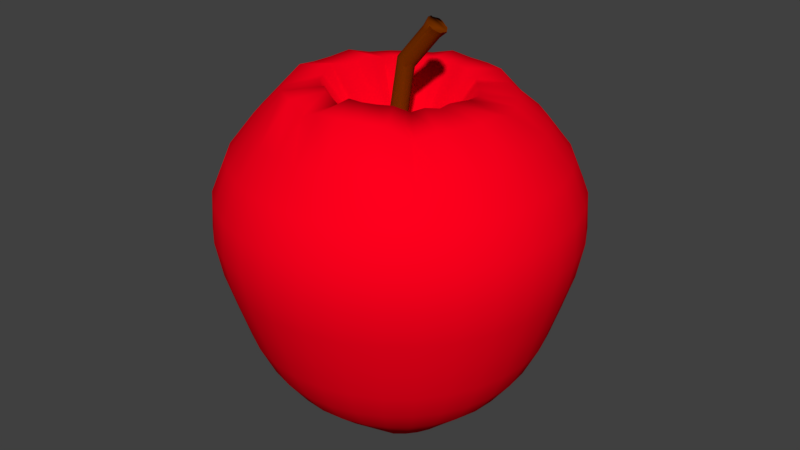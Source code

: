 # Source: AppleFull.blend  (saved by Blender 2.78.0; exported with 4.5.12 LTS)
import bpy
from mathutils import Matrix  # noqa: F401  (used for matrix-valued properties, if any)

bpy.ops.wm.read_factory_settings(use_empty=True)
scene = bpy.context.scene
scene.name = 'Scene'

# ---- collections
col_collection_1 = bpy.data.collections.new('Collection 1'); scene.collection.children.link(col_collection_1)

# ---- materials (node trees are filled in below, after node groups)
mat_brown = bpy.data.materials.new('Brown')
mat_brown.alpha_threshold = 0.0
mat_brown.use_transparent_shadow = False
mat_brown.diffuse_color = (0.1679, 0.02879, 0.0, 1.0)
mat_brown.roughness = 0.5
mat_brown.specular_intensity = 0.0
mat_apple_green = bpy.data.materials.new('Apple_Green')
mat_apple_green.alpha_threshold = 0.0
mat_apple_green.use_transparent_shadow = False
mat_apple_green.diffuse_color = (1.0, 0.0, 0.01208, 1.0)
mat_apple_green.roughness = 0.5
mat_apple_green.specular_intensity = 0.8

# ---- material node trees

# ---- world
world_world = bpy.data.worlds.new('World'); scene.world = world_world
world_world.color = (0.05088, 0.05088, 0.05088)
world_world.use_sun_shadow = False
world_world.sun_shadow_jitter_overblur = 0.0
world_world.cycles.sampling_method = 'MANUAL'

# ---- meshes
me_sphere_001 = bpy.data.meshes.new('Sphere.001')
me_sphere_001.from_pydata([(0.03806, 0.1913, 0.9808), (0.07466, 0.3753, 0.9239), (0.1084, 0.5449, 0.8315), (0.1379, 0.6935, 0.7071), (0.1622, 0.8155, 0.5556), (0.1802, 0.9061, 0.3827), (0.1913, 0.9619, 0.1951), (0.1951, 0.9808, 7.55e-08), (0.1913, 0.9619, -0.1951), (0.1802, 0.9061, -0.3827), (0.1622, 0.8155, -0.5556), (0.1379, 0.6935, -0.7071), (0.1037, 0.5213, -0.8095), (0.06839, 0.3445, -0.8784), (0.07466, 0.1802, 0.9808), (0.1464, 0.3536, 0.9239), (0.2126, 0.5133, 0.8315), (0.2706, 0.6533, 0.7071), (0.3182, 0.7682, 0.5556), (0.3536, 0.8536, 0.3827), (0.3753, 0.8541, 0.1951), (0.3827, 0.9239, 7.55e-08), (0.3753, 0.9061, -0.1951), (0.3536, 0.8536, -0.3827), (0.3182, 0.7682, -0.5556), (0.2706, 0.6533, -0.7071), (0.2039, 0.4924, -0.8111), (0.133, 0.3222, -0.8721), (0.1084, 0.1622, 0.9808), (0.2126, 0.3182, 0.9239), (0.3087, 0.4619, 0.8315), (0.3928, 0.5879, 0.7071), (0.4619, 0.6913, 0.5556), (0.5133, 0.7682, 0.3827), (0.5805, 0.8155, 0.1951), (0.5556, 0.8315, 7.55e-08), (0.5449, 0.8155, -0.1951), (0.5133, 0.7682, -0.3827), (0.4521, 0.6773, -0.5477), (0.3752, 0.5652, -0.6862), (0.2879, 0.4328, -0.793), (0.1905, 0.2643, -0.8615), (0.1379, 0.1379, 0.9808), (0.2706, 0.2706, 0.9239), (0.3928, 0.3928, 0.8315), (0.5, 0.5, 0.7071), (0.5879, 0.5879, 0.5556), (0.6533, 0.6533, 0.3827), (0.6935, 0.6935, 0.1951), (0.7071, 0.7071, 7.55e-08), (0.6935, 0.6935, -0.1951), (0.6533, 0.6533, -0.3827), (0.5879, 0.5879, -0.5556), (0.1622, 0.1084, 0.9808), (0.3182, 0.2126, 0.9239), (0.4619, 0.3087, 0.8315), (0.5879, 0.3928, 0.7071), (0.6913, 0.4619, 0.5556), (0.7682, 0.5133, 0.3827), (0.8155, 0.5449, 0.1951), (0.8315, 0.5556, 7.55e-08), (0.8155, 0.5449, -0.1951), (0.7682, 0.5133, -0.3827), (0.6913, 0.4619, -0.5556), (0.5655, 0.3802, -0.6891), (0.4289, 0.2875, -0.7931), (0.2857, 0.1919, -0.8671), (0.1802, 0.07466, 0.9808), (0.3536, 0.1464, 0.9239), (0.5133, 0.2126, 0.8315), (0.6533, 0.2706, 0.7071), (0.7682, 0.3182, 0.5556), (0.8536, 0.3536, 0.3827), (0.9061, 0.3753, 0.1951), (0.9239, 0.3827, 7.55e-08), (0.9061, 0.3753, -0.1951), (0.8536, 0.3536, -0.3827), (0.7682, 0.3182, -0.5556), (0.6229, 0.2608, -0.6848), (0.4801, 0.2001, -0.796), (0.2699, 0.1327, -0.8685), (0.1913, 0.03806, 0.9808), (0.3753, 0.07466, 0.9239), (0.5449, 0.1084, 0.8315), (0.6935, 0.1379, 0.7071), (0.8155, 0.1622, 0.5556), (0.9061, 0.1802, 0.3827), (0.9619, 0.1913, 0.1951), (0.9808, 0.1951, 7.55e-08), (0.9619, 0.1913, -0.1951), (0.9061, 0.1802, -0.3827), (0.8155, 0.1622, -0.5556), (0.6562, 0.1325, -0.6812), (0.5038, 0.1011, -0.7923), (0.3378, 0.06767, -0.87), (0.1951, -3.266e-07, 0.9808), (0.3827, -3.192e-07, 0.9239), (0.5556, -3.117e-07, 0.8315), (0.7071, -3.192e-07, 0.7071), (0.8315, -3.341e-07, 0.5556), (0.9239, -2.745e-07, 0.3827), (0.9808, -3.937e-07, 0.1951), (1.0, -3.788e-07, 7.55e-08), (0.9808, -3.937e-07, -0.1951), (0.9239, -2.298e-07, -0.3827), (0.8315, -3.341e-07, -0.5556), (0.6663, 0.000883, -0.6796), (0.5043, 0.0002898, -0.784), (0.376, -0.0002396, -0.8721), (0.1913, -0.03806, 0.9808), (0.3753, -0.07466, 0.9239), (0.5449, -0.1084, 0.8315), (0.6935, -0.138, 0.7071), (0.8155, -0.1622, 0.5556), (0.9061, -0.1802, 0.3827), (0.9619, -0.1913, 0.1951), (0.9808, -0.1951, 7.55e-08), (0.9619, -0.1913, -0.1951), (0.9061, -0.1802, -0.3827), (0.8155, -0.1622, -0.5556), (0.6575, -0.1302, -0.6823), (0.4919, -0.09809, -0.7817), (0.2911, -0.06853, -0.8754), (0.1802, -0.07466, 0.9808), (0.3536, -0.1464, 0.9239), (0.5133, -0.2126, 0.8315), (0.6533, -0.2706, 0.7071), (0.7682, -0.3182, 0.5556), (0.8536, -0.3536, 0.3827), (0.9061, -0.3753, 0.1951), (0.9239, -0.3827, 7.55e-08), (0.9061, -0.3753, -0.1951), (0.8536, -0.3536, -0.3827), (0.7682, -0.3182, -0.5556), (0.6199, -0.2564, -0.683), (0.4656, -0.1938, -0.7847), (0.325, -0.136, -0.881), (0.1622, -0.1084, 0.9808), (0.3182, -0.2126, 0.9239), (0.4619, -0.3087, 0.8315), (0.5879, -0.3928, 0.7071), (0.6913, -0.4619, 0.5556), (0.7682, -0.5133, 0.3827), (0.8155, -0.5449, 0.1951), (0.8315, -0.5556, 7.55e-08), (0.8155, -0.5449, -0.1951), (0.7531, -0.5032, -0.3788), (0.6886, -0.46, -0.5541), (0.5576, -0.3732, -0.6839), (0.4245, -0.2841, -0.792), (0.2995, -0.2008, -0.8913), (0.1379, -0.138, 0.9808), (0.2706, -0.2706, 0.9239), (0.3928, -0.3928, 0.8315), (0.5, -0.5, 0.7071), (0.5879, -0.5879, 0.5556), (0.6533, -0.6533, 0.3827), (0.6935, -0.6935, 0.1951), (0.7071, -0.7071, 7.55e-08), (0.6935, -0.6935, -0.1951), (0.6533, -0.6533, -0.3827), (0.5697, -0.5704, -0.5446), (0.1084, -0.1622, 0.9808), (0.2126, -0.3182, 0.9239), (0.3087, -0.4619, 0.8315), (0.3928, -0.5879, 0.7071), (0.4619, -0.6913, 0.5556), (0.5133, -0.7682, 0.3827), (0.5449, -0.8155, 0.1951), (0.5556, -0.8315, 7.55e-08), (0.5449, -0.8155, -0.1951), (0.5133, -0.7682, -0.3827), (0.4619, -0.6913, -0.5556), (0.3722, -0.5592, -0.6852), (0.2853, -0.4271, -0.7979), (0.2057, -0.3068, -0.9064), (0.07466, -0.1802, 0.9808), (0.1464, -0.3536, 0.9239), (0.2126, -0.5133, 0.8315), (0.2706, -0.6533, 0.7071), (0.3182, -0.7682, 0.5556), (0.3536, -0.8536, 0.3827), (0.3753, -0.9061, 0.1951), (0.3827, -0.9239, 7.55e-08), (0.3753, -0.9061, -0.1951), (0.3536, -0.8536, -0.3827), (0.3182, -0.7682, -0.5556), (0.2561, -0.6214, -0.686), (0.197, -0.4761, -0.8003), (0.142, -0.3414, -0.9092), (0.03806, -0.1913, 0.9808), (0.07466, -0.3753, 0.9239), (0.1084, -0.5449, 0.8315), (0.1379, -0.6935, 0.7071), (0.1622, -0.8155, 0.5556), (0.1802, -0.9061, 0.3827), (0.1913, -0.9619, 0.1951), (0.1951, -0.9808, 7.55e-08), (0.1913, -0.9619, -0.1951), (0.1802, -0.9061, -0.3827), (0.1622, -0.8155, -0.5556), (0.131, -0.6641, -0.6901), (0.1011, -0.5096, -0.8034), (0.07211, -0.305, -0.9075), (-7.212e-09, -0.1951, 0.9808), (4.122e-08, -0.3827, 0.9239), (2.632e-08, -0.5556, 0.8315), (-2.584e-08, -0.7071, 0.7071), (-8.544e-08, -0.8315, 0.5556), (6.357e-08, -0.9239, 0.3827), (-8.544e-08, -0.9808, 0.1951), (-1.003e-07, -1.0, 7.55e-08), (-8.544e-08, -0.9808, -0.1951), (6.357e-08, -0.9239, -0.3827), (-8.544e-08, -0.8315, -0.5556), (-1.171e-05, -0.6788, -0.6918), (-1.435e-05, -0.5202, -0.8041), (-2.154e-06, -0.4805, -0.9072), (-0.03806, -0.1913, 0.9808), (-0.07466, -0.3753, 0.9239), (-0.1084, -0.5449, 0.8315), (-0.1379, -0.6935, 0.7071), (-0.1622, -0.8155, 0.5556), (-0.1802, -0.9061, 0.3827), (-0.1913, -0.9619, 0.1951), (-0.1951, -0.9808, 7.55e-08), (-0.1913, -0.9619, -0.1951), (-0.1802, -0.9061, -0.3827), (-0.1622, -0.8155, -0.5556), (-0.1311, -0.6638, -0.6899), (-0.1013, -0.5099, -0.8036), (-0.07211, -0.3049, -0.9075), (-0.07466, -0.1802, 0.9808), (-0.1464, -0.3536, 0.9239), (-0.2126, -0.5133, 0.8315), (-0.2706, -0.6533, 0.7071), (-0.3182, -0.7682, 0.5556), (-0.3536, -0.8536, 0.3827), (-0.3753, -0.9061, 0.1951), (-0.3827, -0.9239, 7.55e-08), (-0.3753, -0.9061, -0.1951), (-0.3536, -0.8536, -0.3827), (-0.3182, -0.7682, -0.5556), (-0.2562, -0.6214, -0.686), (-0.1974, -0.4768, -0.8009), (-0.1421, -0.3415, -0.9093), (-1.81e-07, -5.968e-07, 1.0), (-0.1084, -0.1622, 0.9808), (-0.2126, -0.3182, 0.9239), (-0.3087, -0.4619, 0.8315), (-0.3928, -0.5879, 0.7071), (-0.4619, -0.6913, 0.5556), (-0.5133, -0.7682, 0.3827), (-0.5449, -0.8155, 0.1951), (-0.5556, -0.8315, 7.55e-08), (-0.5449, -0.8155, -0.1951), (-0.5133, -0.7682, -0.3827), (-0.4619, -0.6913, -0.5556), (-0.3722, -0.5592, -0.6852), (-0.2858, -0.4277, -0.7986), (-0.2057, -0.3067, -0.9062), (-0.1379, -0.138, 0.9808), (-0.2706, -0.2706, 0.9239), (-0.3928, -0.3928, 0.8315), (-0.5, -0.5, 0.7071), (-0.5879, -0.5879, 0.5556), (-0.6533, -0.6533, 0.3827), (-0.6935, -0.6935, 0.1951), (-0.7071, -0.7071, 7.55e-08), (-0.6935, -0.6935, -0.1951), (-0.6533, -0.6533, -0.3827), (-0.5698, -0.5704, -0.5446), (-0.1622, -0.1084, 0.9808), (-0.3182, -0.2126, 0.9239), (-0.4619, -0.3087, 0.8315), (-0.5879, -0.3928, 0.7071), (-0.6913, -0.4619, 0.5556), (-0.7682, -0.5133, 0.3827), (-0.8155, -0.5449, 0.1951), (-0.8315, -0.5556, 7.55e-08), (-0.8155, -0.5449, -0.1951), (-0.7531, -0.5032, -0.3788), (-0.6886, -0.46, -0.5541), (-0.558, -0.3734, -0.6843), (-0.4252, -0.2845, -0.7927), (-0.2996, -0.2008, -0.8915), (-0.1802, -0.07466, 0.9808), (-0.3536, -0.1464, 0.9239), (-0.5133, -0.2126, 0.8315), (-0.6533, -0.2706, 0.7071), (-0.7682, -0.3182, 0.5556), (-0.8536, -0.3536, 0.3827), (-0.9061, -0.3753, 0.1951), (-0.9239, -0.3827, 7.55e-08), (-0.9061, -0.3753, -0.1951), (-0.8536, -0.3536, -0.3827), (-0.7682, -0.3182, -0.5556), (-0.6203, -0.2565, -0.6833), (-0.4664, -0.1941, -0.7856), (-0.2779, -0.1361, -0.8819), (-0.1913, -0.03806, 0.9808), (-0.3753, -0.07466, 0.9239), (-0.5449, -0.1084, 0.8315), (-0.6935, -0.1379, 0.7071), (-0.8155, -0.1622, 0.5556), (-0.9061, -0.1802, 0.3827), (-0.9619, -0.1913, 0.1951), (-0.9808, -0.1951, 7.55e-08), (-0.9619, -0.1913, -0.1951), (-0.9061, -0.1802, -0.3827), (-0.8155, -0.1622, -0.5556), (-0.6577, -0.1303, -0.6825), (-0.4922, -0.09815, -0.7821), (-0.2726, -0.06856, -0.8761), (-0.1951, -3.117e-07, 0.9808), (-0.3827, -2.819e-07, 0.9239), (-0.5556, -2.819e-07, 0.8315), (-0.7071, -1.851e-07, 0.7071), (-0.8315, -1.404e-07, 0.5556), (-0.9239, -3.192e-07, 0.3827), (-0.9808, -9.567e-08, 0.1951), (-1.0, -1.404e-07, 7.55e-08), (-0.9808, -9.567e-08, -0.1951), (-0.9239, -3.192e-07, -0.3827), (-0.8315, -1.404e-07, -0.5556), (-0.6668, 0.0009357, -0.68), (-0.504, 0.0004012, -0.7839), (-0.3441, -0.0002085, -0.8722), (-0.1913, 0.03806, 0.9808), (-0.3753, 0.07466, 0.9239), (-0.5449, 0.1084, 0.8315), (-0.6935, 0.1379, 0.7071), (-0.8155, 0.1622, 0.5556), (-0.9061, 0.1802, 0.3827), (-0.9619, 0.1913, 0.1951), (-0.9808, 0.1951, 7.55e-08), (-0.9619, 0.1913, -0.1951), (-0.9061, 0.1802, -0.3827), (-0.8155, 0.1622, -0.5556), (-0.6568, 0.1327, -0.6817), (-0.5036, 0.1013, -0.7922), (-0.406, 0.06776, -0.8701), (-0.1802, 0.07466, 0.9808), (-0.3536, 0.1464, 0.9239), (-0.5133, 0.2126, 0.8315), (-0.6533, 0.2706, 0.7071), (-0.7682, 0.3182, 0.5556), (-0.8536, 0.3536, 0.3827), (-0.9061, 0.3753, 0.1951), (-0.9239, 0.3827, 7.55e-08), (-0.9061, 0.3753, -0.1951), (-0.8536, 0.3536, -0.3827), (-0.7682, 0.3182, -0.5556), (-0.6236, 0.2612, -0.6855), (-0.4808, 0.2007, -0.7968), (-0.3198, 0.1335, -0.87), (-0.1622, 0.1084, 0.9808), (-0.3182, 0.2126, 0.9239), (-0.4619, 0.3087, 0.8315), (-0.5879, 0.3928, 0.7071), (-0.6913, 0.4619, 0.5556), (-0.7682, 0.5133, 0.3827), (-0.8155, 0.5449, 0.1951), (-0.8315, 0.5556, 7.55e-08), (-0.8155, 0.5449, -0.1951), (-0.7682, 0.5133, -0.3827), (-0.6913, 0.4619, -0.5556), (-0.566, 0.3806, -0.6896), (-0.429, 0.2877, -0.7933), (-0.2868, 0.1927, -0.8687), (-0.1379, 0.1379, 0.9808), (-0.2706, 0.2706, 0.9239), (-0.3928, 0.3928, 0.8315), (-0.5, 0.5, 0.7071), (-0.5879, 0.5879, 0.5556), (-0.6533, 0.6533, 0.3827), (-0.6935, 0.6935, 0.1951), (-0.7071, 0.7071, 7.55e-08), (-0.6935, 0.6935, -0.1951), (-0.6533, 0.6533, -0.3827), (-0.5879, 0.5879, -0.5556), (-0.1084, 0.1622, 0.9808), (-0.2126, 0.3182, 0.9239), (-0.3087, 0.4619, 0.8315), (-0.3928, 0.5879, 0.7071), (-0.4619, 0.6913, 0.5556), (-0.5133, 0.7682, 0.3827), (-0.5449, 0.8155, 0.1951), (-0.5556, 0.8315, 7.55e-08), (-0.5449, 0.8155, -0.1951), (-0.5133, 0.7682, -0.3827), (-0.4521, 0.6773, -0.5478), (-0.3752, 0.5652, -0.6862), (-0.2878, 0.4327, -0.7928), (-0.1906, 0.234, -0.8615), (-0.07466, 0.1802, 0.9808), (-0.1464, 0.3536, 0.9239), (-0.2126, 0.5133, 0.8315), (-0.2706, 0.6533, 0.7071), (-0.3182, 0.7682, 0.5556), (-0.3536, 0.8536, 0.3827), (-0.3753, 0.9061, 0.1951), (-0.3827, 0.9239, 7.55e-08), (-0.3753, 0.9061, -0.1951), (-0.3536, 0.8536, -0.3827), (-0.3182, 0.7682, -0.5556), (-0.2706, 0.6533, -0.7071), (-0.2039, 0.4925, -0.8112), (-0.1331, 0.3223, -0.8723), (-0.03806, 0.1913, 0.9808), (-0.07466, 0.3753, 0.9239), (-0.1084, 0.5449, 0.8315), (-0.1379, 0.6935, 0.7071), (-0.1622, 0.8155, 0.5556), (-0.1802, 0.9061, 0.3827), (-0.1913, 0.9619, 0.1951), (-0.1951, 0.9808, 7.55e-08), (-0.1913, 0.9619, -0.1951), (-0.1802, 0.9061, -0.3827), (-0.1622, 0.8155, -0.5556), (-0.1379, 0.6935, -0.7071), (-0.1037, 0.5213, -0.8096), (-0.06841, 0.3445, -0.8783), (3.749e-08, 0.1951, 0.9808), (7.847e-08, 0.3827, 0.9239), (1.083e-07, 0.5556, 0.8315), (1.53e-07, 0.7071, 0.7071), (2.722e-07, 0.8315, 0.5556), (6.357e-08, 0.9239, 0.3827), (2.573e-07, 0.9808, 0.1951), (2.722e-07, 1.0, 7.55e-08), (2.573e-07, 0.9808, -0.1951), (6.357e-08, 0.9239, -0.3827), (2.722e-07, 0.8315, -0.5556), (1.53e-07, 0.7071, -0.7071), (-4.376e-06, 0.5323, -0.8104), (-1.699e-05, 0.4232, -0.8809)], [], [(425, 424, 1, 2), (433, 432, 9, 10), (426, 425, 2, 3), (434, 433, 10, 11), (427, 426, 3, 4), (435, 434, 11, 12), (428, 427, 4, 5), (436, 435, 12, 13), (429, 428, 5, 6), (430, 429, 6, 7), (423, 246, 0), (431, 430, 7, 8), (424, 423, 0, 1), (432, 431, 8, 9), (1, 0, 14, 15), (9, 8, 22, 23), (2, 1, 15, 16), (10, 9, 23, 24), (3, 2, 16, 17), (11, 10, 24, 25), (4, 3, 17, 18), (12, 11, 25, 26), (5, 4, 18, 19), (13, 12, 26, 27), (6, 5, 19, 20), (7, 6, 20, 21), (0, 246, 14), (8, 7, 21, 22), (19, 18, 32, 33), (27, 26, 40, 41), (20, 19, 33, 34), (21, 20, 34, 35), (14, 246, 28), (22, 21, 35, 36), (15, 14, 28, 29), (23, 22, 36, 37), (16, 15, 29, 30), (24, 23, 37, 38), (17, 16, 30, 31), (25, 24, 38, 39), (18, 17, 31, 32), (26, 25, 39, 40), (37, 36, 50, 51), (30, 29, 43, 44), (38, 37, 51, 52), (31, 30, 44, 45), (32, 31, 45, 46), (33, 32, 46, 47), (34, 33, 47, 48), (35, 34, 48, 49), (28, 246, 42), (36, 35, 49, 50), (29, 28, 42, 43), (48, 47, 58, 59), (49, 48, 59, 60), (42, 246, 53), (50, 49, 60, 61), (43, 42, 53, 54), (51, 50, 61, 62), (44, 43, 54, 55), (52, 51, 62, 63), (45, 44, 55, 56), (46, 45, 56, 57), (47, 46, 57, 58), (55, 54, 68, 69), (63, 62, 76, 77), (56, 55, 69, 70), (64, 63, 77, 78), (57, 56, 70, 71), (65, 64, 78, 79), (58, 57, 71, 72), (66, 65, 79, 80), (59, 58, 72, 73), (60, 59, 73, 74), (53, 246, 67), (61, 60, 74, 75), (54, 53, 67, 68), (62, 61, 75, 76), (73, 72, 86, 87), (74, 73, 87, 88), (67, 246, 81), (75, 74, 88, 89), (68, 67, 81, 82), (76, 75, 89, 90), (69, 68, 82, 83), (77, 76, 90, 91), (70, 69, 83, 84), (78, 77, 91, 92), (71, 70, 84, 85), (79, 78, 92, 93), (72, 71, 85, 86), (80, 79, 93, 94), (91, 90, 104, 105), (84, 83, 97, 98), (92, 91, 105, 106), (85, 84, 98, 99), (93, 92, 106, 107), (86, 85, 99, 100), (94, 93, 107, 108), (87, 86, 100, 101), (88, 87, 101, 102), (81, 246, 95), (89, 88, 102, 103), (82, 81, 95, 96), (90, 89, 103, 104), (83, 82, 96, 97), (102, 101, 115, 116), (95, 246, 109), (103, 102, 116, 117), (96, 95, 109, 110), (104, 103, 117, 118), (97, 96, 110, 111), (105, 104, 118, 119), (98, 97, 111, 112), (106, 105, 119, 120), (99, 98, 112, 113), (107, 106, 120, 121), (100, 99, 113, 114), (108, 107, 121, 122), (101, 100, 114, 115), (120, 119, 133, 134), (113, 112, 126, 127), (121, 120, 134, 135), (114, 113, 127, 128), (122, 121, 135, 136), (115, 114, 128, 129), (116, 115, 129, 130), (109, 246, 123), (117, 116, 130, 131), (110, 109, 123, 124), (118, 117, 131, 132), (111, 110, 124, 125), (119, 118, 132, 133), (112, 111, 125, 126), (123, 246, 137), (131, 130, 144, 145), (124, 123, 137, 138), (132, 131, 145, 146), (125, 124, 138, 139), (133, 132, 146, 147), (126, 125, 139, 140), (134, 133, 147, 148), (127, 126, 140, 141), (135, 134, 148, 149), (128, 127, 141, 142), (136, 135, 149, 150), (129, 128, 142, 143), (130, 129, 143, 144), (141, 140, 154, 155), (142, 141, 155, 156), (143, 142, 156, 157), (144, 143, 157, 158), (137, 246, 151), (145, 144, 158, 159), (138, 137, 151, 152), (146, 145, 159, 160), (139, 138, 152, 153), (147, 146, 160, 161), (140, 139, 153, 154), (159, 158, 169, 170), (152, 151, 162, 163), (160, 159, 170, 171), (153, 152, 163, 164), (161, 160, 171, 172), (154, 153, 164, 165), (155, 154, 165, 166), (156, 155, 166, 167), (157, 156, 167, 168), (158, 157, 168, 169), (151, 246, 162), (174, 173, 187, 188), (167, 166, 180, 181), (175, 174, 188, 189), (168, 167, 181, 182), (169, 168, 182, 183), (162, 246, 176), (170, 169, 183, 184), (163, 162, 176, 177), (171, 170, 184, 185), (164, 163, 177, 178), (172, 171, 185, 186), (165, 164, 178, 179), (173, 172, 186, 187), (166, 165, 179, 180), (177, 176, 190, 191), (185, 184, 198, 199), (178, 177, 191, 192), (186, 185, 199, 200), (179, 178, 192, 193), (187, 186, 200, 201), (180, 179, 193, 194), (188, 187, 201, 202), (181, 180, 194, 195), (189, 188, 202, 203), (182, 181, 195, 196), (183, 182, 196, 197), (176, 246, 190), (184, 183, 197, 198), (195, 194, 208, 209), (203, 202, 216, 217), (196, 195, 209, 210), (197, 196, 210, 211), (190, 246, 204), (198, 197, 211, 212), (191, 190, 204, 205), (199, 198, 212, 213), (192, 191, 205, 206), (200, 199, 213, 214), (193, 192, 206, 207), (201, 200, 214, 215), (194, 193, 207, 208), (202, 201, 215, 216), (213, 212, 226, 227), (206, 205, 219, 220), (214, 213, 227, 228), (207, 206, 220, 221), (215, 214, 228, 229), (208, 207, 221, 222), (216, 215, 229, 230), (209, 208, 222, 223), (217, 216, 230, 231), (210, 209, 223, 224), (211, 210, 224, 225), (204, 246, 218), (212, 211, 225, 226), (205, 204, 218, 219), (231, 230, 244, 245), (224, 223, 237, 238), (225, 224, 238, 239), (218, 246, 232), (226, 225, 239, 240), (219, 218, 232, 233), (227, 226, 240, 241), (220, 219, 233, 234), (228, 227, 241, 242), (221, 220, 234, 235), (229, 228, 242, 243), (222, 221, 235, 236), (230, 229, 243, 244), (223, 222, 236, 237), (242, 241, 256, 257), (235, 234, 249, 250), (243, 242, 257, 258), (236, 235, 250, 251), (244, 243, 258, 259), (237, 236, 251, 252), (245, 244, 259, 260), (238, 237, 252, 253), (239, 238, 253, 254), (232, 246, 247), (240, 239, 254, 255), (233, 232, 247, 248), (241, 240, 255, 256), (234, 233, 248, 249), (254, 253, 267, 268), (247, 246, 261), (255, 254, 268, 269), (248, 247, 261, 262), (256, 255, 269, 270), (249, 248, 262, 263), (257, 256, 270, 271), (250, 249, 263, 264), (251, 250, 264, 265), (252, 251, 265, 266), (253, 252, 266, 267), (264, 263, 274, 275), (265, 264, 275, 276), (266, 265, 276, 277), (267, 266, 277, 278), (268, 267, 278, 279), (261, 246, 272), (269, 268, 279, 280), (262, 261, 272, 273), (270, 269, 280, 281), (263, 262, 273, 274), (271, 270, 281, 282), (279, 278, 292, 293), (272, 246, 286), (280, 279, 293, 294), (273, 272, 286, 287), (281, 280, 294, 295), (274, 273, 287, 288), (282, 281, 295, 296), (275, 274, 288, 289), (283, 282, 296, 297), (276, 275, 289, 290), (284, 283, 297, 298), (277, 276, 290, 291), (285, 284, 298, 299), (278, 277, 291, 292), (297, 296, 310, 311), (290, 289, 303, 304), (298, 297, 311, 312), (291, 290, 304, 305), (299, 298, 312, 313), (292, 291, 305, 306), (293, 292, 306, 307), (286, 246, 300), (294, 293, 307, 308), (287, 286, 300, 301), (295, 294, 308, 309), (288, 287, 301, 302), (296, 295, 309, 310), (289, 288, 302, 303), (300, 246, 314), (308, 307, 321, 322), (301, 300, 314, 315), (309, 308, 322, 323), (302, 301, 315, 316), (310, 309, 323, 324), (303, 302, 316, 317), (311, 310, 324, 325), (304, 303, 317, 318), (312, 311, 325, 326), (305, 304, 318, 319), (313, 312, 326, 327), (306, 305, 319, 320), (307, 306, 320, 321), (318, 317, 331, 332), (326, 325, 339, 340), (319, 318, 332, 333), (327, 326, 340, 341), (320, 319, 333, 334), (321, 320, 334, 335), (314, 246, 328), (322, 321, 335, 336), (315, 314, 328, 329), (323, 322, 336, 337), (316, 315, 329, 330), (324, 323, 337, 338), (317, 316, 330, 331), (325, 324, 338, 339), (336, 335, 349, 350), (329, 328, 342, 343), (337, 336, 350, 351), (330, 329, 343, 344), (338, 337, 351, 352), (331, 330, 344, 345), (339, 338, 352, 353), (332, 331, 345, 346), (340, 339, 353, 354), (333, 332, 346, 347), (341, 340, 354, 355), (334, 333, 347, 348), (335, 334, 348, 349), (328, 246, 342), (354, 353, 367, 368), (347, 346, 360, 361), (355, 354, 368, 369), (348, 347, 361, 362), (349, 348, 362, 363), (342, 246, 356), (350, 349, 363, 364), (343, 342, 356, 357), (351, 350, 364, 365), (344, 343, 357, 358), (352, 351, 365, 366), (345, 344, 358, 359), (353, 352, 366, 367), (346, 345, 359, 360), (365, 364, 378, 379), (358, 357, 371, 372), (366, 365, 379, 380), (359, 358, 372, 373), (360, 359, 373, 374), (361, 360, 374, 375), (362, 361, 375, 376), (363, 362, 376, 377), (356, 246, 370), (364, 363, 377, 378), (357, 356, 370, 371), (376, 375, 386, 387), (377, 376, 387, 388), (370, 246, 381), (378, 377, 388, 389), (371, 370, 381, 382), (379, 378, 389, 390), (372, 371, 382, 383), (380, 379, 390, 391), (373, 372, 383, 384), (374, 373, 384, 385), (375, 374, 385, 386), (383, 382, 396, 397), (391, 390, 404, 405), (384, 383, 397, 398), (392, 391, 405, 406), (385, 384, 398, 399), (393, 392, 406, 407), (386, 385, 399, 400), (394, 393, 407, 408), (387, 386, 400, 401), (388, 387, 401, 402), (381, 246, 395), (389, 388, 402, 403), (382, 381, 395, 396), (390, 389, 403, 404), (401, 400, 414, 415), (402, 401, 415, 416), (395, 246, 409), (403, 402, 416, 417), (396, 395, 409, 410), (404, 403, 417, 418), (397, 396, 410, 411), (405, 404, 418, 419), (398, 397, 411, 412), (406, 405, 419, 420), (399, 398, 412, 413), (407, 406, 420, 421), (400, 399, 413, 414), (408, 407, 421, 422), (419, 418, 432, 433), (412, 411, 425, 426), (420, 419, 433, 434), (413, 412, 426, 427), (421, 420, 434, 435), (414, 413, 427, 428), (422, 421, 435, 436), (415, 414, 428, 429), (416, 415, 429, 430), (409, 246, 423), (417, 416, 430, 431), (410, 409, 423, 424), (418, 417, 431, 432), (411, 410, 424, 425)])
me_sphere_001.materials.append(mat_brown)
me_sphere_001.use_remesh_preserve_volume = False
me_sphere_001.use_remesh_preserve_attributes = False
me_sphere_001.use_mirror_vertex_groups = False
me_sphere_001.update()
me_cylinder = bpy.data.meshes.new('Cylinder')
me_cylinder.from_pydata([(-2.341, 0.7638, -0.9814), (4.269, 1.104, 0.9444), (-2.114, 0.7408, -0.9836), (4.495, 1.048, 0.9315), (-1.896, 0.6798, -0.9858), (4.707, 1.06, 0.9196), (-1.696, 0.5833, -0.9877), (4.896, 0.8655, 0.9091), (-1.521, 0.4549, -0.9894), (4.933, 0.7542, 0.9004), (-1.379, 0.2997, -0.9907), (5.057, 0.553, 0.894), (-1.277, 0.1241, -0.9916), (5.264, 0.332, 0.89), (-1.217, -0.065, -0.992), (5.305, 0.09955, 0.8996), (-1.2, -0.261, -0.9919), (5.299, -0.1353, 0.9008), (-1.226, -0.4564, -0.9914), (5.249, -0.3636, 0.9047), (-1.295, -0.6436, -0.9904), (5.156, -0.5766, 0.9), (-1.404, -0.8156, -0.989), (5.023, -0.766, 0.9085), (-1.55, -0.9656, -0.9873), (4.856, -0.9246, 0.9188), (-1.727, -1.088, -0.9853), (4.661, -1.046, 0.9307), (-1.927, -1.178, -0.9832), (4.445, -1.227, 0.9436), (-2.144, -1.232, -0.9809), (4.217, -1.13, 0.957), (-2.369, -1.249, -0.9787), (3.986, -1.09, 0.9704), (-2.594, -1.227, -0.9766), (3.76, -0.8891, 0.9834), (-2.809, -1.167, -0.9746), (3.548, -0.7894, 0.9953), (-3.006, -1.072, -0.9729), (3.359, -0.7954, 1.006), (-3.179, -0.9452, -0.9715), (3.38, -0.6828, 1.014), (-3.32, -0.7915, -0.9704), (3.256, -0.4816, 1.021), (-3.426, -0.6162, -0.9697), (3.172, -0.2606, 1.025), (-3.494, -0.4259, -0.9693), (2.951, -0.02815, 1.026), (-3.515, -0.2286, -0.9692), (2.956, 0.2067, 1.025), (-3.49, -0.03192, -0.9696), (3.006, 0.435, 1.029), (-3.422, 0.1566, -0.9704), (3.099, 0.5292, 1.015), (-3.313, 0.3296, -0.9716), (3.232, 0.7187, 1.006), (-3.167, 0.4805, -0.9731), (3.399, 0.8773, 0.9961), (-2.989, 0.6035, -0.9749), (3.594, 0.999, 0.9965), (-2.787, 0.6938, -0.9769), (3.81, 1.079, 0.9836), (-2.568, 0.7479, -0.9791), (4.038, 1.115, 0.9702), (3.504, 1.031, 0.8583), (3.693, 0.9842, 0.8475), (3.869, 0.9012, 0.8376), (4.027, 0.7851, 0.8288), (4.16, 0.6405, 0.8216), (4.264, 0.4729, 0.8163), (4.334, 0.2887, 0.8129), (4.367, 0.09497, 0.8117), (4.363, -0.1008, 0.8128), (4.321, -0.291, 0.816), (4.243, -0.4685, 0.8212), (4.133, -0.6263, 0.8283), (3.994, -0.7585, 0.8369), (3.831, -0.86, 0.8468), (3.651, -0.9267, 0.8576), (3.461, -0.9563, 0.8688), (3.268, -0.9475, 0.88), (3.08, -0.9007, 0.8907), (2.904, -0.8176, 0.9007), (2.746, -0.7016, 0.9094), (2.612, -0.557, 0.9166), (2.509, -0.3893, 0.922), (2.439, -0.2051, 0.9253), (2.406, -0.01145, 0.9265), (2.41, 0.1843, 0.9255), (2.452, 0.3745, 0.9223), (2.529, 0.552, 0.917), (2.64, 0.7099, 0.9099), (2.779, 0.842, 0.9013), (2.942, 0.9435, 0.8914), (3.122, 1.01, 0.8807), (3.311, 1.04, 0.8695), (0.326, 0.8235, 0.4463), (0.5025, 0.7405, 0.4364), (0.6604, 0.6245, 0.4277), (0.7937, 0.4798, 0.4205), (0.8973, 0.3122, 0.4151), (0.9672, 0.128, 0.4118), (1.001, -0.06568, 0.4106), (0.9964, -0.2614, 0.4116), (0.9546, -0.4517, 0.4148), (0.8769, -0.6291, 0.4201), (0.7663, -0.787, 0.4271), (0.627, -0.9192, 0.4358), (0.4643, -1.021, 0.4457), (0.2846, -1.087, 0.4564), (0.0947, -1.117, 0.4676), (-0.09808, -1.108, 0.4788), (-0.2863, -1.061, 0.4896), (-0.4628, -0.9783, 0.4995), (-0.6208, -0.8622, 0.5083), (-0.7541, -0.7176, 0.5155), (-0.8577, -0.55, 0.5208), (-0.9275, -0.3658, 0.5242), (-0.961, -0.1721, 0.5253), (-0.9567, 0.02364, 0.5243), (-0.915, 0.2139, 0.5211), (-0.8373, 0.3914, 0.5159), (-0.7266, 0.5492, 0.5088), (-0.5873, 0.6814, 0.5001), (-0.4247, 0.7828, 0.4903), (-0.245, 0.8496, 0.4795), (-0.05505, 0.8792, 0.4683), (0.1377, 0.8704, 0.4571), (0.6089, 0.8928, 0.5133), (0.7972, 0.846, 0.5025), (0.9736, 0.763, 0.4925), (1.132, 0.6469, 0.4838), (1.265, 0.5023, 0.4766), (1.368, 0.3347, 0.4712), (1.438, 0.1505, 0.4679), (1.472, -0.04319, 0.4667), (1.468, -0.2389, 0.4678), (1.426, -0.4292, 0.471), (1.348, -0.6066, 0.4762), (1.237, -0.7645, 0.4833), (1.098, -0.8967, 0.4919), (0.9355, -0.9981, 0.5018), (0.7558, -1.065, 0.5126), (0.5659, -1.094, 0.5237), (0.3731, -1.086, 0.5349), (0.1849, -1.039, 0.5457), (0.008371, -0.9558, 0.5557), (-0.1496, -0.8398, 0.5644), (-0.2829, -0.6951, 0.5716), (-0.3865, -0.5275, 0.577), (-0.4563, -0.3433, 0.5803), (-0.4898, -0.1496, 0.5815), (-0.4855, 0.04612, 0.5805), (-0.4438, 0.2364, 0.5773), (-0.3661, 0.4138, 0.572), (-0.2555, 0.5717, 0.5649), (-0.1161, 0.7039, 0.5563), (0.0465, 0.8053, 0.5464), (0.2262, 0.8721, 0.5357), (0.4161, 0.9016, 0.5245)], [], [(64, 1, 3, 65), (65, 3, 5, 66), (66, 5, 7, 67), (67, 7, 9, 68), (68, 9, 11, 69), (69, 11, 13, 70), (70, 13, 15, 71), (71, 15, 17, 72), (72, 17, 19, 73), (73, 19, 21, 74), (74, 21, 23, 75), (75, 23, 25, 76), (76, 25, 27, 77), (77, 27, 29, 78), (78, 29, 31, 79), (79, 31, 33, 80), (80, 33, 35, 81), (81, 35, 37, 82), (82, 37, 39, 83), (83, 39, 41, 84), (84, 41, 43, 85), (85, 43, 45, 86), (86, 45, 47, 87), (87, 47, 49, 88), (88, 49, 51, 89), (89, 51, 53, 90), (90, 53, 55, 91), (91, 55, 57, 92), (92, 57, 59, 93), (93, 59, 61, 94), (3, 1, 63, 61, 59, 57, 55, 53, 51, 49, 47, 45, 43, 41, 39, 37, 35, 33, 31, 29, 27, 25, 23, 21, 19, 17, 15, 13, 11, 9, 7, 5), (94, 61, 63, 95), (95, 63, 1, 64), (0, 2, 4, 6, 8, 10, 12, 14, 16, 18, 20, 22, 24, 26, 28, 30, 32, 34, 36, 38, 40, 42, 44, 46, 48, 50, 52, 54, 56, 58, 60, 62), (159, 95, 64, 128), (158, 94, 95, 159), (157, 93, 94, 158), (156, 92, 93, 157), (155, 91, 92, 156), (154, 90, 91, 155), (153, 89, 90, 154), (152, 88, 89, 153), (151, 87, 88, 152), (150, 86, 87, 151), (149, 85, 86, 150), (148, 84, 85, 149), (147, 83, 84, 148), (146, 82, 83, 147), (145, 81, 82, 146), (144, 80, 81, 145), (143, 79, 80, 144), (142, 78, 79, 143), (141, 77, 78, 142), (140, 76, 77, 141), (139, 75, 76, 140), (138, 74, 75, 139), (137, 73, 74, 138), (136, 72, 73, 137), (135, 71, 72, 136), (134, 70, 71, 135), (133, 69, 70, 134), (132, 68, 69, 133), (131, 67, 68, 132), (130, 66, 67, 131), (129, 65, 66, 130), (128, 64, 65, 129), (0, 127, 96, 2), (2, 96, 97, 4), (4, 97, 98, 6), (6, 98, 99, 8), (8, 99, 100, 10), (10, 100, 101, 12), (12, 101, 102, 14), (14, 102, 103, 16), (16, 103, 104, 18), (18, 104, 105, 20), (20, 105, 106, 22), (22, 106, 107, 24), (24, 107, 108, 26), (26, 108, 109, 28), (28, 109, 110, 30), (30, 110, 111, 32), (32, 111, 112, 34), (34, 112, 113, 36), (36, 113, 114, 38), (38, 114, 115, 40), (40, 115, 116, 42), (42, 116, 117, 44), (44, 117, 118, 46), (46, 118, 119, 48), (48, 119, 120, 50), (50, 120, 121, 52), (52, 121, 122, 54), (54, 122, 123, 56), (56, 123, 124, 58), (58, 124, 125, 60), (60, 125, 126, 62), (62, 126, 127, 0), (127, 128, 129, 96), (96, 129, 130, 97), (97, 130, 131, 98), (98, 131, 132, 99), (99, 132, 133, 100), (100, 133, 134, 101), (101, 134, 135, 102), (102, 135, 136, 103), (103, 136, 137, 104), (104, 137, 138, 105), (105, 138, 139, 106), (106, 139, 140, 107), (107, 140, 141, 108), (108, 141, 142, 109), (109, 142, 143, 110), (110, 143, 144, 111), (111, 144, 145, 112), (112, 145, 146, 113), (113, 146, 147, 114), (114, 147, 148, 115), (115, 148, 149, 116), (116, 149, 150, 117), (117, 150, 151, 118), (118, 151, 152, 119), (119, 152, 153, 120), (120, 153, 154, 121), (121, 154, 155, 122), (122, 155, 156, 123), (123, 156, 157, 124), (124, 157, 158, 125), (125, 158, 159, 126), (126, 159, 128, 127)])
me_cylinder.polygons.foreach_set('use_smooth', [True] * 130)
me_cylinder.materials.append(mat_brown)
me_cylinder.use_remesh_preserve_volume = False
me_cylinder.use_remesh_preserve_attributes = False
me_cylinder.use_mirror_vertex_groups = False
me_cylinder.update()
me_sphere = bpy.data.meshes.new('Sphere')
me_sphere.from_pydata([(0.03578, 0.1834, 0.616), (0.08834, 0.424, 0.9849), (0.1301, 0.6539, 0.9476), (0.1655, 0.8322, 0.7724), (0.1947, 0.9786, 0.5986), (0.2121, 1.066, 0.4027), (0.2147, 1.079, 0.1987), (0.2066, 1.038, 7.082e-08), (0.1935, 0.9727, -0.1951), (0.1802, 0.9061, -0.3827), (0.1622, 0.8155, -0.5556), (0.1379, 0.6935, -0.7071), (0.1084, 0.5449, -0.8315), (0.07466, 0.3753, -0.9727), (0.03806, 0.1913, -1.03), (0.0808, 0.1749, 0.6325), (0.1733, 0.3982, 0.9849), (0.2551, 0.6159, 0.9476), (0.3247, 0.7839, 0.7724), (0.3818, 0.9218, 0.5986), (0.4161, 1.005, 0.4027), (0.4212, 1.017, 0.1987), (0.4052, 0.9782, 7.082e-08), (0.3795, 0.9163, -0.1951), (0.3536, 0.8536, -0.3827), (0.3182, 0.7682, -0.5556), (0.2706, 0.6533, -0.7071), (0.2126, 0.5133, -0.8315), (0.1464, 0.3536, -0.9727), (0.07466, 0.1802, -1.03), (0.1173, 0.1756, 0.6325), (0.2516, 0.3765, 0.9484), (0.3704, 0.5543, 0.911), (0.4714, 0.7055, 0.7724), (0.5543, 0.8296, 0.5986), (0.6041, 0.9041, 0.4027), (0.6115, 0.9151, 0.1987), (0.5883, 0.8804, 7.082e-08), (0.551, 0.8246, -0.1951), (0.5133, 0.7682, -0.3827), (0.4619, 0.6913, -0.5556), (0.3928, 0.5879, -0.7071), (0.3087, 0.4619, -0.8315), (0.2126, 0.3182, -0.9727), (0.1084, 0.1622, -1.03), (0.1267, 0.1493, 0.6325), (0.2976, 0.3202, 0.9484), (0.4714, 0.4714, 0.911), (0.6, 0.6, 0.7724), (0.7055, 0.7055, 0.5986), (0.7689, 0.7689, 0.4027), (0.7783, 0.7783, 0.1987), (0.7487, 0.7487, 7.082e-08), (0.7013, 0.7013, -0.1951), (0.6533, 0.6533, -0.3827), (0.5879, 0.5879, -0.5556), (0.5, 0.5, -0.7071), (0.3928, 0.3928, -0.8315), (0.2706, 0.2706, -0.9727), (0.1379, 0.1379, -1.03), (0.153, 0.1173, 0.6325), (0.354, 0.2516, 0.9484), (0.5543, 0.3704, 0.911), (0.7055, 0.4714, 0.7724), (0.8296, 0.5543, 0.5986), (0.9041, 0.6041, 0.4027), (0.9151, 0.6115, 0.1987), (0.8804, 0.5883, 7.082e-08), (0.8246, 0.551, -0.1951), (0.7682, 0.5133, -0.3827), (0.6913, 0.4619, -0.5556), (0.5879, 0.3928, -0.7071), (0.4619, 0.3087, -0.8315), (0.3182, 0.2126, -0.9727), (0.1622, 0.1084, -1.03), (0.0, -3.258e-07, -0.7215), (0.1951, 0.0808, 0.6325), (0.4184, 0.1733, 0.944), (0.6159, 0.2551, 0.9067), (0.7839, 0.3247, 0.7724), (0.9218, 0.3818, 0.5986), (1.005, 0.4161, 0.4027), (1.017, 0.4212, 0.1987), (0.9782, 0.4052, 7.082e-08), (0.9163, 0.3795, -0.1951), (0.8536, 0.3536, -0.3827), (0.7682, 0.3182, -0.5556), (0.6533, 0.2706, -0.7071), (0.5133, 0.2126, -0.8315), (0.3536, 0.1464, -0.9239), (0.1802, 0.07466, -0.9808), (0.1749, 0.04119, 0.6141), (0.4119, 0.08834, 0.944), (0.6539, 0.1301, 0.9067), (0.8322, 0.1655, 0.7724), (0.9786, 0.1947, 0.5986), (1.066, 0.2121, 0.4027), (1.079, 0.2147, 0.1987), (1.038, 0.2066, 7.082e-08), (0.9727, 0.1935, -0.1951), (0.9061, 0.1802, -0.3827), (0.8155, 0.1622, -0.5556), (0.6935, 0.1379, -0.7071), (0.5449, 0.1084, -0.8315), (0.3753, 0.07466, -0.9239), (0.1913, 0.03806, -0.9808), (0.1789, -3.319e-07, 0.6325), (0.4206, -3.296e-07, 0.962), (0.6667, -3.216e-07, 0.9453), (0.8485, -3.306e-07, 0.7724), (0.9978, -3.484e-07, 0.5986), (1.087, -2.766e-07, 0.4027), (1.101, -4.097e-07, 0.1987), (1.059, -3.856e-07, 7.082e-08), (0.9918, -3.952e-07, -0.1951), (0.9239, -2.298e-07, -0.3827), (0.8315, -3.341e-07, -0.5556), (0.7071, -3.192e-07, -0.7071), (0.5556, -3.415e-07, -0.8315), (0.3827, -3.043e-07, -0.9239), (0.1951, -3.08e-07, -0.9808), (0.1749, -0.04119, 0.6325), (0.4119, -0.08834, 0.9713), (0.6539, -0.1301, 0.9339), (0.8322, -0.1655, 0.7724), (0.9786, -0.1947, 0.5986), (1.066, -0.2121, 0.4027), (1.079, -0.2147, 0.1987), (1.038, -0.2066, 7.082e-08), (0.9727, -0.1935, -0.1951), (0.9061, -0.1802, -0.3827), (0.8155, -0.1622, -0.5556), (0.6935, -0.138, -0.7071), (0.5449, -0.1084, -0.8315), (0.3753, -0.07466, -0.9754), (0.1913, -0.03806, -1.032), (0.1951, -0.0808, 0.6141), (0.4184, -0.1733, 0.9713), (0.6159, -0.2551, 0.9339), (0.7839, -0.3247, 0.7724), (0.9218, -0.3818, 0.5986), (1.005, -0.4161, 0.4027), (1.017, -0.4212, 0.1987), (0.9782, -0.4052, 7.082e-08), (0.9163, -0.3795, -0.1951), (0.8536, -0.3536, -0.3827), (0.7682, -0.3182, -0.5556), (0.6533, -0.2706, -0.7071), (0.5133, -0.2126, -0.8315), (0.3536, -0.1464, -0.9754), (0.1802, -0.07466, -1.032), (0.1756, -0.1173, 0.6141), (0.3765, -0.2516, 0.9858), (0.5543, -0.3704, 0.9398), (0.7055, -0.4714, 0.7724), (0.8296, -0.5543, 0.5986), (0.9041, -0.6041, 0.4027), (0.9151, -0.6115, 0.1987), (0.8804, -0.5883, 7.082e-08), (0.8246, -0.551, -0.1951), (0.7682, -0.5133, -0.3827), (0.6913, -0.4619, -0.5556), (0.5879, -0.3928, -0.7071), (0.4619, -0.3087, -0.8315), (0.3182, -0.2126, -0.9754), (0.1622, -0.1084, -1.032), (0.1493, -0.1273, 0.6141), (0.3202, -0.2982, 0.9642), (0.4714, -0.4714, 0.9067), (0.6, -0.6, 0.7724), (0.7055, -0.7055, 0.5986), (0.7689, -0.7689, 0.4027), (0.7783, -0.7783, 0.1987), (0.7487, -0.7487, 7.082e-08), (0.7013, -0.7013, -0.1951), (0.6533, -0.6533, -0.3827), (0.5879, -0.5879, -0.5556), (0.5, -0.5, -0.7071), (0.3928, -0.3928, -0.8315), (0.2706, -0.2706, -0.9754), (0.1379, -0.138, -1.032), (0.1173, -0.1535, 0.6141), (0.2516, -0.3545, 0.9963), (0.3704, -0.5543, 0.9728), (0.4714, -0.7055, 0.7724), (0.5543, -0.8296, 0.5986), (0.6041, -0.9041, 0.4027), (0.6115, -0.9151, 0.1987), (0.5883, -0.8804, 7.082e-08), (0.551, -0.8246, -0.1951), (0.5133, -0.7682, -0.3827), (0.4619, -0.6913, -0.5556), (0.3928, -0.5879, -0.7071), (0.3087, -0.4619, -0.8315), (0.2126, -0.3182, -0.9754), (0.1084, -0.1622, -1.032), (0.0746, -0.1698, 0.6168), (0.1733, -0.3963, 0.9963), (0.2551, -0.6159, 0.984), (0.3247, -0.7839, 0.7724), (0.3818, -0.9218, 0.5986), (0.4161, -1.005, 0.4027), (0.4212, -1.017, 0.1987), (0.4052, -0.9782, 7.082e-08), (0.3795, -0.9163, -0.1951), (0.3536, -0.8536, -0.3827), (0.3182, -0.7682, -0.5556), (0.2706, -0.6533, -0.7071), (0.2126, -0.5133, -0.8315), (0.1464, -0.3536, -0.9239), (0.07466, -0.1802, -0.9808), (0.035, -0.1818, 0.6168), (0.08834, -0.4221, 0.9963), (0.1301, -0.6539, 0.984), (0.1655, -0.8322, 0.7724), (0.1947, -0.9786, 0.5986), (0.2121, -1.066, 0.4027), (0.2147, -1.079, 0.1987), (0.2066, -1.038, 7.082e-08), (0.1935, -0.9727, -0.1951), (0.1802, -0.9061, -0.3827), (0.1622, -0.8155, -0.5556), (0.1379, -0.6935, -0.7071), (0.1084, -0.5449, -0.8315), (0.07466, -0.3753, -0.9239), (0.03806, -0.1913, -0.9808), (-0.006194, -0.178, 0.6168), (1.77e-08, -0.423, 0.9963), (-2.321e-09, -0.6667, 0.984), (-6.491e-08, -0.8485, 0.7724), (-1.364e-07, -0.9978, 0.5986), (4.482e-08, -1.087, 0.4027), (-1.166e-07, -1.101, 0.1987), (-1.162e-07, -1.059, 7.082e-08), (-8.83e-08, -0.9918, -0.1951), (6.357e-08, -0.9239, -0.3827), (-8.544e-08, -0.8315, -0.5556), (-2.584e-08, -0.7071, -0.7071), (-1.094e-08, -0.5556, -0.8315), (3.964e-09, -0.3827, -0.9239), (3.964e-09, -0.1951, -0.9808), (-0.04738, -0.1739, 0.6168), (-0.08834, -0.4143, 0.944), (-0.1301, -0.6539, 0.9391), (-0.1655, -0.8322, 0.7724), (-0.1947, -0.9786, 0.5986), (-0.2121, -1.066, 0.4027), (-0.2147, -1.079, 0.1987), (-0.2066, -1.038, 7.082e-08), (-0.1935, -0.9727, -0.1951), (-0.1802, -0.9061, -0.3827), (-0.1622, -0.8155, -0.5556), (-0.1379, -0.6935, -0.7071), (-0.1084, -0.5449, -0.8315), (-0.07466, -0.3753, -0.9645), (-0.03806, -0.1913, -1.021), (-0.09083, -0.1923, 0.6181), (-0.1733, -0.4184, 0.9963), (-0.2551, -0.6159, 0.984), (-0.3247, -0.7839, 0.7724), (-0.3818, -0.9218, 0.5986), (-0.4161, -1.005, 0.4027), (-0.4212, -1.017, 0.1987), (-0.4052, -0.9782, 7.082e-08), (-0.3795, -0.9163, -0.1951), (-0.3536, -0.8536, -0.3827), (-0.3182, -0.7682, -0.5556), (-0.2706, -0.6533, -0.7071), (-0.2126, -0.5133, -0.8315), (-0.1464, -0.3536, -0.9645), (-0.07466, -0.1802, -1.021), (-0.02164, 0.002437, 0.629), (-0.1133, -0.1606, 0.6181), (-0.2376, -0.3643, 0.9963), (-0.3704, -0.5543, 0.984), (-0.4714, -0.7055, 0.7724), (-0.5543, -0.8296, 0.5986), (-0.6041, -0.9041, 0.4027), (-0.6115, -0.9151, 0.1987), (-0.5883, -0.8804, 7.082e-08), (-0.551, -0.8246, -0.1951), (-0.5133, -0.7682, -0.3827), (-0.4619, -0.6913, -0.5556), (-0.3928, -0.5879, -0.7071), (-0.3087, -0.4619, -0.8315), (-0.2126, -0.3182, -0.9645), (-0.1084, -0.1622, -1.021), (-0.1415, -0.1338, 0.6168), (-0.3062, -0.308, 0.944), (-0.4714, -0.4714, 0.9521), (-0.6, -0.6, 0.7724), (-0.7055, -0.7055, 0.5986), (-0.7689, -0.7689, 0.4027), (-0.7783, -0.7783, 0.1987), (-0.7487, -0.7487, 7.082e-08), (-0.7013, -0.7013, -0.1951), (-0.6533, -0.6533, -0.3827), (-0.5879, -0.5879, -0.5556), (-0.5, -0.5, -0.7071), (-0.3928, -0.3928, -0.8315), (-0.2706, -0.2706, -0.9645), (-0.1379, -0.1379, -1.021), (-0.1817, -0.114, 0.6168), (-0.3765, -0.2516, 0.9713), (-0.5543, -0.3704, 0.9339), (-0.7055, -0.4714, 0.7724), (-0.8296, -0.5543, 0.5986), (-0.9041, -0.6041, 0.4027), (-0.9151, -0.6115, 0.1987), (-0.8804, -0.5883, 7.082e-08), (-0.8246, -0.551, -0.1951), (-0.7682, -0.5133, -0.3827), (-0.6913, -0.4619, -0.5556), (-0.5879, -0.3928, -0.7071), (-0.4619, -0.3087, -0.8315), (-0.3182, -0.2126, -0.9645), (-0.1622, -0.1084, -1.021), (-0.1951, -0.0808, 0.6141), (-0.4184, -0.1733, 0.9713), (-0.6159, -0.2551, 0.9339), (-0.7839, -0.3247, 0.7724), (-0.9218, -0.3818, 0.5986), (-1.005, -0.4161, 0.4027), (-1.017, -0.4212, 0.1987), (-0.9782, -0.4052, 7.082e-08), (-0.9163, -0.3795, -0.1951), (-0.8536, -0.3536, -0.3827), (-0.7682, -0.3182, -0.5556), (-0.6533, -0.2706, -0.7071), (-0.5133, -0.2126, -0.8315), (-0.3536, -0.1464, -0.9239), (-0.1802, -0.07466, -0.9808), (-0.2071, -0.04119, 0.6141), (-0.4441, -0.08834, 1.008), (-0.6539, -0.1301, 0.9703), (-0.8322, -0.1655, 0.7724), (-0.9786, -0.1947, 0.5986), (-1.066, -0.2121, 0.4027), (-1.079, -0.2147, 0.1987), (-1.038, -0.2066, 7.082e-08), (-0.9727, -0.1935, -0.1951), (-0.9061, -0.1802, -0.3827), (-0.8155, -0.1622, -0.5556), (-0.6935, -0.1379, -0.7071), (-0.5449, -0.1084, -0.8315), (-0.3753, -0.07466, -0.9239), (-0.1913, -0.03806, -0.9808), (-0.1696, -3.158e-07, 0.6141), (-0.4113, -2.855e-07, 0.9895), (-0.6667, -2.859e-07, 0.9521), (-0.8485, -1.696e-07, 0.7724), (-0.9978, -1.16e-07, 0.5986), (-1.087, -3.292e-07, 0.4027), (-1.101, -7.53e-08, 0.1987), (-1.059, -1.332e-07, 7.082e-08), (-0.9918, -9.38e-08, -0.1951), (-0.9239, -3.192e-07, -0.3827), (-0.8315, -1.404e-07, -0.5556), (-0.7071, -1.851e-07, -0.7071), (-0.5556, -2.596e-07, -0.8315), (-0.3827, -2.521e-07, -0.9239), (-0.1951, -3.155e-07, -0.9808), (-0.1655, 0.04119, 0.6141), (-0.4026, 0.08834, 0.9895), (-0.6539, 0.1301, 0.9521), (-0.8322, 0.1655, 0.7724), (-0.9786, 0.1947, 0.5986), (-1.066, 0.2121, 0.4027), (-1.079, 0.2147, 0.1987), (-1.038, 0.2066, 7.082e-08), (-0.9727, 0.1935, -0.1951), (-0.9061, 0.1802, -0.3827), (-0.8155, 0.1622, -0.5556), (-0.6935, 0.1379, -0.7071), (-0.5449, 0.1084, -0.8315), (-0.3753, 0.07466, -0.9239), (-0.1913, 0.03806, -0.9808), (-0.1535, 0.0808, 0.6141), (-0.3768, 0.1733, 1.008), (-0.6159, 0.2551, 0.9703), (-0.7839, 0.3247, 0.7724), (-0.9218, 0.3818, 0.5986), (-1.005, 0.4161, 0.4027), (-1.017, 0.4212, 0.1987), (-0.9782, 0.4052, 7.082e-08), (-0.9163, 0.3795, -0.1951), (-0.8536, 0.3536, -0.3827), (-0.7682, 0.3182, -0.5556), (-0.6533, 0.2706, -0.7071), (-0.5133, 0.2126, -0.8315), (-0.3536, 0.1464, -0.9686), (-0.1802, 0.07466, -1.026), (-0.134, 0.1173, 0.6141), (-0.3349, 0.2516, 0.9804), (-0.5543, 0.3704, 0.943), (-0.7055, 0.4714, 0.7724), (-0.8296, 0.5543, 0.5986), (-0.9041, 0.6041, 0.4027), (-0.9151, 0.6115, 0.1987), (-0.8804, 0.5883, 7.082e-08), (-0.8246, 0.551, -0.1951), (-0.7682, 0.5133, -0.3827), (-0.6913, 0.4619, -0.5556), (-0.5879, 0.3928, -0.7071), (-0.4619, 0.3087, -0.8315), (-0.3182, 0.2126, -0.9686), (-0.1622, 0.1084, -1.026), (-0.1493, 0.1493, 0.6141), (-0.3202, 0.3202, 0.9804), (-0.4714, 0.4714, 0.943), (-0.6, 0.6, 0.7724), (-0.7055, 0.7055, 0.5986), (-0.7689, 0.7689, 0.4027), (-0.7783, 0.7783, 0.1987), (-0.7487, 0.7487, 7.082e-08), (-0.7013, 0.7013, -0.1951), (-0.6533, 0.6533, -0.3827), (-0.5879, 0.5879, -0.5556), (-0.5, 0.5, -0.7071), (-0.3928, 0.3928, -0.8315), (-0.2706, 0.2706, -0.9686), (-0.1379, 0.1379, -1.026), (-0.1227, 0.1473, 0.616), (-0.2516, 0.3518, 0.9774), (-0.3704, 0.5543, 0.94), (-0.4714, 0.7055, 0.7724), (-0.5543, 0.8296, 0.5986), (-0.6041, 0.9041, 0.4027), (-0.6115, 0.9151, 0.1987), (-0.5883, 0.8804, 7.082e-08), (-0.551, 0.8246, -0.1951), (-0.5133, 0.7682, -0.3827), (-0.4619, 0.6913, -0.5556), (-0.3928, 0.5879, -0.7071), (-0.3087, 0.4619, -0.8315), (-0.2126, 0.3182, -0.9686), (-0.1084, 0.1622, -1.026), (-0.08621, 0.1668, 0.616), (-0.1733, 0.3936, 0.9774), (-0.2551, 0.6159, 0.94), (-0.3247, 0.7839, 0.7724), (-0.3818, 0.9218, 0.5986), (-0.4161, 1.005, 0.4027), (-0.4212, 1.017, 0.1987), (-0.4052, 0.9782, 7.082e-08), (-0.3795, 0.9163, -0.1951), (-0.3536, 0.8536, -0.3827), (-0.3182, 0.7682, -0.5556), (-0.2706, 0.6533, -0.7071), (-0.2126, 0.5133, -0.8315), (-0.1464, 0.3536, -0.9686), (-0.07466, 0.1802, -1.026), (-0.0466, 0.1788, 0.616), (-0.08834, 0.4194, 0.9881), (-0.1301, 0.6539, 0.9662), (-0.1655, 0.8322, 0.7724), (-0.1947, 0.9786, 0.5986), (-0.2121, 1.066, 0.4027), (-0.2147, 1.079, 0.1987), (-0.2066, 1.038, 7.082e-08), (-0.1935, 0.9727, -0.1951), (-0.1802, 0.9061, -0.3827), (-0.1622, 0.8155, -0.5556), (-0.1379, 0.6935, -0.7071), (-0.1084, 0.5449, -0.8315), (-0.07466, 0.3753, -0.9239), (-0.03806, 0.1913, -0.9808), (-0.00541, 0.1828, 0.616), (6.178e-08, 0.4281, 0.9849), (9.603e-08, 0.6667, 0.9476), (1.497e-07, 0.8485, 0.7724), (2.927e-07, 0.9978, 0.5986), (4.482e-08, 1.087, 0.4027), (2.68e-07, 1.101, 0.1987), (2.782e-07, 1.059, 7.082e-08), (2.583e-07, 0.9918, -0.1951), (6.357e-08, 0.9239, -0.3827), (2.722e-07, 0.8315, -0.5556), (1.53e-07, 0.7071, -0.7071), (1.232e-07, 0.5556, -0.8315), (7.847e-08, 0.3827, -0.9239), (1.514e-08, 0.1951, -0.9808)], [], [(470, 469, 2, 3), (478, 477, 10, 11), (471, 470, 3, 4), (479, 478, 11, 12), (472, 471, 4, 5), (480, 479, 12, 13), (473, 472, 5, 6), (481, 480, 13, 14), (474, 473, 6, 7), (467, 271, 0), (75, 481, 14), (475, 474, 7, 8), (468, 467, 0, 1), (476, 475, 8, 9), (469, 468, 1, 2), (477, 476, 9, 10), (9, 8, 23, 24), (2, 1, 16, 17), (10, 9, 24, 25), (3, 2, 17, 18), (11, 10, 25, 26), (4, 3, 18, 19), (12, 11, 26, 27), (5, 4, 19, 20), (13, 12, 27, 28), (6, 5, 20, 21), (14, 13, 28, 29), (7, 6, 21, 22), (0, 271, 15), (75, 14, 29), (8, 7, 22, 23), (1, 0, 15, 16), (28, 27, 42, 43), (21, 20, 35, 36), (29, 28, 43, 44), (22, 21, 36, 37), (15, 271, 30), (75, 29, 44), (23, 22, 37, 38), (16, 15, 30, 31), (24, 23, 38, 39), (17, 16, 31, 32), (25, 24, 39, 40), (18, 17, 32, 33), (26, 25, 40, 41), (19, 18, 33, 34), (27, 26, 41, 42), (20, 19, 34, 35), (40, 39, 54, 55), (33, 32, 47, 48), (41, 40, 55, 56), (34, 33, 48, 49), (42, 41, 56, 57), (35, 34, 49, 50), (43, 42, 57, 58), (36, 35, 50, 51), (44, 43, 58, 59), (37, 36, 51, 52), (30, 271, 45), (75, 44, 59), (38, 37, 52, 53), (31, 30, 45, 46), (39, 38, 53, 54), (32, 31, 46, 47), (59, 58, 73, 74), (52, 51, 66, 67), (45, 271, 60), (75, 59, 74), (53, 52, 67, 68), (46, 45, 60, 61), (54, 53, 68, 69), (47, 46, 61, 62), (55, 54, 69, 70), (48, 47, 62, 63), (56, 55, 70, 71), (49, 48, 63, 64), (57, 56, 71, 72), (50, 49, 64, 65), (58, 57, 72, 73), (51, 50, 65, 66), (63, 62, 78, 79), (71, 70, 86, 87), (64, 63, 79, 80), (72, 71, 87, 88), (65, 64, 80, 81), (73, 72, 88, 89), (66, 65, 81, 82), (74, 73, 89, 90), (67, 66, 82, 83), (60, 271, 76), (75, 74, 90), (68, 67, 83, 84), (61, 60, 76, 77), (69, 68, 84, 85), (62, 61, 77, 78), (70, 69, 85, 86), (83, 82, 97, 98), (76, 271, 91), (75, 90, 105), (84, 83, 98, 99), (77, 76, 91, 92), (85, 84, 99, 100), (78, 77, 92, 93), (86, 85, 100, 101), (79, 78, 93, 94), (87, 86, 101, 102), (80, 79, 94, 95), (88, 87, 102, 103), (81, 80, 95, 96), (89, 88, 103, 104), (82, 81, 96, 97), (90, 89, 104, 105), (102, 101, 116, 117), (95, 94, 109, 110), (103, 102, 117, 118), (96, 95, 110, 111), (104, 103, 118, 119), (97, 96, 111, 112), (105, 104, 119, 120), (98, 97, 112, 113), (91, 271, 106), (75, 105, 120), (99, 98, 113, 114), (92, 91, 106, 107), (100, 99, 114, 115), (93, 92, 107, 108), (101, 100, 115, 116), (94, 93, 108, 109), (106, 271, 121), (75, 120, 135), (114, 113, 128, 129), (107, 106, 121, 122), (115, 114, 129, 130), (108, 107, 122, 123), (116, 115, 130, 131), (109, 108, 123, 124), (117, 116, 131, 132), (110, 109, 124, 125), (118, 117, 132, 133), (111, 110, 125, 126), (119, 118, 133, 134), (112, 111, 126, 127), (120, 119, 134, 135), (113, 112, 127, 128), (125, 124, 139, 140), (133, 132, 147, 148), (126, 125, 140, 141), (134, 133, 148, 149), (127, 126, 141, 142), (135, 134, 149, 150), (128, 127, 142, 143), (121, 271, 136), (75, 135, 150), (129, 128, 143, 144), (122, 121, 136, 137), (130, 129, 144, 145), (123, 122, 137, 138), (131, 130, 145, 146), (124, 123, 138, 139), (132, 131, 146, 147), (144, 143, 158, 159), (137, 136, 151, 152), (145, 144, 159, 160), (138, 137, 152, 153), (146, 145, 160, 161), (139, 138, 153, 154), (147, 146, 161, 162), (140, 139, 154, 155), (148, 147, 162, 163), (141, 140, 155, 156), (149, 148, 163, 164), (142, 141, 156, 157), (150, 149, 164, 165), (143, 142, 157, 158), (136, 271, 151), (75, 150, 165), (163, 162, 177, 178), (156, 155, 170, 171), (164, 163, 178, 179), (157, 156, 171, 172), (165, 164, 179, 180), (158, 157, 172, 173), (151, 271, 166), (75, 165, 180), (159, 158, 173, 174), (152, 151, 166, 167), (160, 159, 174, 175), (153, 152, 167, 168), (161, 160, 175, 176), (154, 153, 168, 169), (162, 161, 176, 177), (155, 154, 169, 170), (175, 174, 189, 190), (168, 167, 182, 183), (176, 175, 190, 191), (169, 168, 183, 184), (177, 176, 191, 192), (170, 169, 184, 185), (178, 177, 192, 193), (171, 170, 185, 186), (179, 178, 193, 194), (172, 171, 186, 187), (180, 179, 194, 195), (173, 172, 187, 188), (166, 271, 181), (75, 180, 195), (174, 173, 188, 189), (167, 166, 181, 182), (194, 193, 208, 209), (187, 186, 201, 202), (195, 194, 209, 210), (188, 187, 202, 203), (181, 271, 196), (75, 195, 210), (189, 188, 203, 204), (182, 181, 196, 197), (190, 189, 204, 205), (183, 182, 197, 198), (191, 190, 205, 206), (184, 183, 198, 199), (192, 191, 206, 207), (185, 184, 199, 200), (193, 192, 207, 208), (186, 185, 200, 201), (198, 197, 212, 213), (206, 205, 220, 221), (199, 198, 213, 214), (207, 206, 221, 222), (200, 199, 214, 215), (208, 207, 222, 223), (201, 200, 215, 216), (209, 208, 223, 224), (202, 201, 216, 217), (210, 209, 224, 225), (203, 202, 217, 218), (196, 271, 211), (75, 210, 225), (204, 203, 218, 219), (197, 196, 211, 212), (205, 204, 219, 220), (217, 216, 231, 232), (225, 224, 239, 240), (218, 217, 232, 233), (211, 271, 226), (75, 225, 240), (219, 218, 233, 234), (212, 211, 226, 227), (220, 219, 234, 235), (213, 212, 227, 228), (221, 220, 235, 236), (214, 213, 228, 229), (222, 221, 236, 237), (215, 214, 229, 230), (223, 222, 237, 238), (216, 215, 230, 231), (224, 223, 238, 239), (236, 235, 250, 251), (229, 228, 243, 244), (237, 236, 251, 252), (230, 229, 244, 245), (238, 237, 252, 253), (231, 230, 245, 246), (239, 238, 253, 254), (232, 231, 246, 247), (240, 239, 254, 255), (233, 232, 247, 248), (226, 271, 241), (75, 240, 255), (234, 233, 248, 249), (227, 226, 241, 242), (235, 234, 249, 250), (228, 227, 242, 243), (255, 254, 269, 270), (248, 247, 262, 263), (241, 271, 256), (75, 255, 270), (249, 248, 263, 264), (242, 241, 256, 257), (250, 249, 264, 265), (243, 242, 257, 258), (251, 250, 265, 266), (244, 243, 258, 259), (252, 251, 266, 267), (245, 244, 259, 260), (253, 252, 267, 268), (246, 245, 260, 261), (254, 253, 268, 269), (247, 246, 261, 262), (259, 258, 274, 275), (267, 266, 282, 283), (260, 259, 275, 276), (268, 267, 283, 284), (261, 260, 276, 277), (269, 268, 284, 285), (262, 261, 277, 278), (270, 269, 285, 286), (263, 262, 278, 279), (256, 271, 272), (75, 270, 286), (264, 263, 279, 280), (257, 256, 272, 273), (265, 264, 280, 281), (258, 257, 273, 274), (266, 265, 281, 282), (279, 278, 293, 294), (272, 271, 287), (75, 286, 301), (280, 279, 294, 295), (273, 272, 287, 288), (281, 280, 295, 296), (274, 273, 288, 289), (282, 281, 296, 297), (275, 274, 289, 290), (283, 282, 297, 298), (276, 275, 290, 291), (284, 283, 298, 299), (277, 276, 291, 292), (285, 284, 299, 300), (278, 277, 292, 293), (286, 285, 300, 301), (298, 297, 312, 313), (291, 290, 305, 306), (299, 298, 313, 314), (292, 291, 306, 307), (300, 299, 314, 315), (293, 292, 307, 308), (301, 300, 315, 316), (294, 293, 308, 309), (287, 271, 302), (75, 301, 316), (295, 294, 309, 310), (288, 287, 302, 303), (296, 295, 310, 311), (289, 288, 303, 304), (297, 296, 311, 312), (290, 289, 304, 305), (75, 316, 331), (310, 309, 324, 325), (303, 302, 317, 318), (311, 310, 325, 326), (304, 303, 318, 319), (312, 311, 326, 327), (305, 304, 319, 320), (313, 312, 327, 328), (306, 305, 320, 321), (314, 313, 328, 329), (307, 306, 321, 322), (315, 314, 329, 330), (308, 307, 322, 323), (316, 315, 330, 331), (309, 308, 323, 324), (302, 271, 317), (329, 328, 343, 344), (322, 321, 336, 337), (330, 329, 344, 345), (323, 322, 337, 338), (331, 330, 345, 346), (324, 323, 338, 339), (317, 271, 332), (75, 331, 346), (325, 324, 339, 340), (318, 317, 332, 333), (326, 325, 340, 341), (319, 318, 333, 334), (327, 326, 341, 342), (320, 319, 334, 335), (328, 327, 342, 343), (321, 320, 335, 336), (333, 332, 347, 348), (341, 340, 355, 356), (334, 333, 348, 349), (342, 341, 356, 357), (335, 334, 349, 350), (343, 342, 357, 358), (336, 335, 350, 351), (344, 343, 358, 359), (337, 336, 351, 352), (345, 344, 359, 360), (338, 337, 352, 353), (346, 345, 360, 361), (339, 338, 353, 354), (332, 271, 347), (75, 346, 361), (340, 339, 354, 355), (352, 351, 366, 367), (360, 359, 374, 375), (353, 352, 367, 368), (361, 360, 375, 376), (354, 353, 368, 369), (347, 271, 362), (75, 361, 376), (355, 354, 369, 370), (348, 347, 362, 363), (356, 355, 370, 371), (349, 348, 363, 364), (357, 356, 371, 372), (350, 349, 364, 365), (358, 357, 372, 373), (351, 350, 365, 366), (359, 358, 373, 374), (371, 370, 385, 386), (364, 363, 378, 379), (372, 371, 386, 387), (365, 364, 379, 380), (373, 372, 387, 388), (366, 365, 380, 381), (374, 373, 388, 389), (367, 366, 381, 382), (375, 374, 389, 390), (368, 367, 382, 383), (376, 375, 390, 391), (369, 368, 383, 384), (362, 271, 377), (75, 376, 391), (370, 369, 384, 385), (363, 362, 377, 378), (390, 389, 404, 405), (383, 382, 397, 398), (391, 390, 405, 406), (384, 383, 398, 399), (377, 271, 392), (75, 391, 406), (385, 384, 399, 400), (378, 377, 392, 393), (386, 385, 400, 401), (379, 378, 393, 394), (387, 386, 401, 402), (380, 379, 394, 395), (388, 387, 402, 403), (381, 380, 395, 396), (389, 388, 403, 404), (382, 381, 396, 397), (394, 393, 408, 409), (402, 401, 416, 417), (395, 394, 409, 410), (403, 402, 417, 418), (396, 395, 410, 411), (404, 403, 418, 419), (397, 396, 411, 412), (405, 404, 419, 420), (398, 397, 412, 413), (406, 405, 420, 421), (399, 398, 413, 414), (392, 271, 407), (75, 406, 421), (400, 399, 414, 415), (393, 392, 407, 408), (401, 400, 415, 416), (413, 412, 427, 428), (421, 420, 435, 436), (414, 413, 428, 429), (407, 271, 422), (75, 421, 436), (415, 414, 429, 430), (408, 407, 422, 423), (416, 415, 430, 431), (409, 408, 423, 424), (417, 416, 431, 432), (410, 409, 424, 425), (418, 417, 432, 433), (411, 410, 425, 426), (419, 418, 433, 434), (412, 411, 426, 427), (420, 419, 434, 435), (432, 431, 446, 447), (425, 424, 439, 440), (433, 432, 447, 448), (426, 425, 440, 441), (434, 433, 448, 449), (427, 426, 441, 442), (435, 434, 449, 450), (428, 427, 442, 443), (436, 435, 450, 451), (429, 428, 443, 444), (422, 271, 437), (75, 436, 451), (430, 429, 444, 445), (423, 422, 437, 438), (431, 430, 445, 446), (424, 423, 438, 439), (451, 450, 465, 466), (444, 443, 458, 459), (437, 271, 452), (75, 451, 466), (445, 444, 459, 460), (438, 437, 452, 453), (446, 445, 460, 461), (439, 438, 453, 454), (447, 446, 461, 462), (440, 439, 454, 455), (448, 447, 462, 463), (441, 440, 455, 456), (449, 448, 463, 464), (442, 441, 456, 457), (450, 449, 464, 465), (443, 442, 457, 458), (463, 462, 477, 478), (456, 455, 470, 471), (464, 463, 478, 479), (457, 456, 471, 472), (465, 464, 479, 480), (458, 457, 472, 473), (466, 465, 480, 481), (459, 458, 473, 474), (452, 271, 467), (75, 466, 481), (460, 459, 474, 475), (453, 452, 467, 468), (461, 460, 475, 476), (454, 453, 468, 469), (462, 461, 476, 477), (455, 454, 469, 470)])
me_sphere.polygons.foreach_set('use_smooth', [True] * 512)
me_sphere.materials.append(mat_apple_green)
me_sphere.use_remesh_preserve_volume = False
me_sphere.use_remesh_preserve_attributes = False
me_sphere.use_mirror_vertex_groups = False
me_sphere.update()

# ---- objects
ob_bottom = bpy.data.objects.new('Bottom', me_sphere_001)
ob_wood = bpy.data.objects.new('Wood', me_cylinder)
ob_apple = bpy.data.objects.new('Apple', me_sphere)

# ---- transforms, parenting, visibility, modifiers, constraints
ob_bottom.location = (0.0, 0.0, -0.8891)
ob_bottom.scale = (0.2, 0.2, 0.2)
ob_bottom.lineart.crease_threshold = 0.0
ob_wood.location = (0.04806, 0.0, 0.9708)
ob_wood.scale = (0.05, 0.05, 0.5)
ob_wood.lineart.crease_threshold = 0.0
_m = ob_wood.modifiers.new('EdgeSplit', 'EDGE_SPLIT')
_m.split_angle = 0.5393
ob_apple.location = (0.0, 0.0, 0.0)
ob_apple.scale = (1.0, 1.0, 1.1)
ob_apple.lineart.crease_threshold = 0.0

# ---- collection membership
col_collection_1.objects.link(ob_bottom)
col_collection_1.objects.link(ob_wood)
col_collection_1.objects.link(ob_apple)

# ---- scene / render settings (as saved in the file)
scene.frame_start = 1; scene.frame_end = 250; scene.frame_set(1)
scene.render.engine = 'BLENDER_EEVEE_NEXT'
scene.render.resolution_percentage = 50
scene.render.dither_intensity = 0.0
scene.cycles.use_denoising = False
scene.cycles.samples = 128
scene.cycles.sampling_pattern = 'TABULATED_SOBOL'
scene.cycles.light_sampling_threshold = 0.0
scene.cycles.use_adaptive_sampling = False
scene.cycles.use_light_tree = False
scene.cycles.blur_glossy = 0.0
scene.cycles.sample_clamp_indirect = 0.0
scene.view_settings.view_transform = 'Standard'
bpy.context.view_layer.update()

# ---- added for rendering (the .blend has no active camera and no usable light): camera, sun
cam_auto = bpy.data.cameras.new('AutoCamera')
cam_auto.lens = 50.0
cam_auto.sensor_width = 36.0
cam_auto.clip_end = 1000.0
ob_auto_camera = bpy.data.objects.new('AutoCamera', cam_auto)
scene.collection.objects.link(ob_auto_camera)
ob_auto_camera.location = (3.76497, -4.51796, 3.18671)
ob_auto_camera.rotation_euler = (1.09748, -7.21219e-08, 0.694738)
scene.camera = ob_auto_camera
light_auto_sun = bpy.data.lights.new('AutoSun', 'SUN')
light_auto_sun.energy = 3.0
light_auto_sun.angle = 0.0523599
ob_auto_sun = bpy.data.objects.new('AutoSun', light_auto_sun)
scene.collection.objects.link(ob_auto_sun)
ob_auto_sun.rotation_euler = (0.872665, 0.174533, 0.523599)
bpy.context.view_layer.update()
